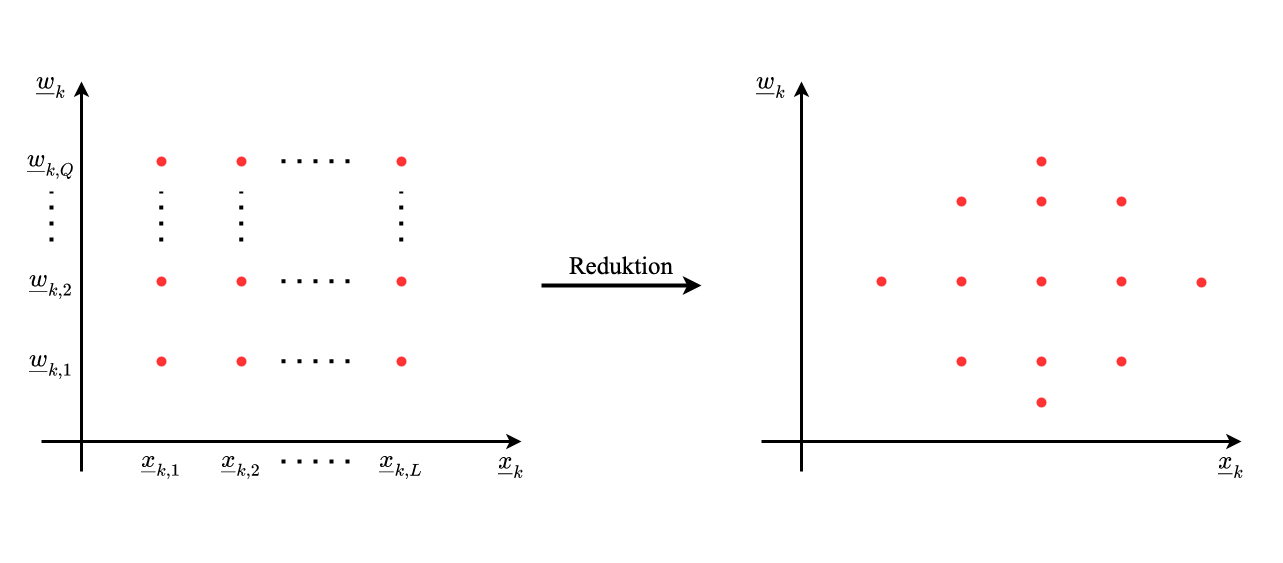

The diagram above was exported from draw.io. Its source (the exported page's mxGraphModel, read from the mxfile embedded in the PNG):
<mxGraphModel dx="2066" dy="1129" grid="1" gridSize="10" guides="1" tooltips="1" connect="1" arrows="1" fold="1" page="1" pageScale="1" pageWidth="3300" pageHeight="2339" math="1" shadow="0">
  <root>
    <mxCell id="EZl7w98T5oQTQhU2edbz-0" />
    <mxCell id="EZl7w98T5oQTQhU2edbz-1" parent="EZl7w98T5oQTQhU2edbz-0" />
    <mxCell id="xcNcHtSrDJiugasFVPMO-35" value="" style="rounded=0;whiteSpace=wrap;html=1;fontFamily=Times New Roman;fontSize=25;strokeWidth=3;fillColor=none;strokeColor=none;" vertex="1" parent="EZl7w98T5oQTQhU2edbz-1">
      <mxGeometry x="680" y="160" width="1280" height="560" as="geometry" />
    </mxCell>
    <mxCell id="EZl7w98T5oQTQhU2edbz-3" value="" style="endArrow=classic;html=1;rounded=0;fontFamily=Times New Roman;fontSize=25;strokeWidth=3;" edge="1" parent="EZl7w98T5oQTQhU2edbz-1">
      <mxGeometry width="50" height="50" relative="1" as="geometry">
        <mxPoint x="760" y="630" as="sourcePoint" />
        <mxPoint x="760" y="240" as="targetPoint" />
      </mxGeometry>
    </mxCell>
    <mxCell id="EZl7w98T5oQTQhU2edbz-4" value="" style="endArrow=classic;html=1;rounded=0;fontFamily=Times New Roman;fontSize=25;strokeWidth=3;" edge="1" parent="EZl7w98T5oQTQhU2edbz-1">
      <mxGeometry width="50" height="50" relative="1" as="geometry">
        <mxPoint x="720" y="600" as="sourcePoint" />
        <mxPoint x="1200" y="600" as="targetPoint" />
      </mxGeometry>
    </mxCell>
    <mxCell id="EZl7w98T5oQTQhU2edbz-5" value="\(\underline{w}_k\)" style="text;html=1;strokeColor=none;fillColor=none;align=center;verticalAlign=middle;whiteSpace=wrap;rounded=0;fontFamily=Times New Roman;fontSize=25;" vertex="1" parent="EZl7w98T5oQTQhU2edbz-1">
      <mxGeometry x="700" y="220" width="60" height="40" as="geometry" />
    </mxCell>
    <mxCell id="EZl7w98T5oQTQhU2edbz-6" value="\(\underline{x}_k\)" style="text;html=1;strokeColor=none;fillColor=none;align=center;verticalAlign=middle;whiteSpace=wrap;rounded=0;fontFamily=Times New Roman;fontSize=25;" vertex="1" parent="EZl7w98T5oQTQhU2edbz-1">
      <mxGeometry x="1160" y="600" width="60" height="40" as="geometry" />
    </mxCell>
    <mxCell id="EZl7w98T5oQTQhU2edbz-7" value="\(\underline{x}_{k,1 }\)" style="text;html=1;strokeColor=none;fillColor=none;align=center;verticalAlign=middle;whiteSpace=wrap;rounded=0;fontFamily=Times New Roman;fontSize=25;" vertex="1" parent="EZl7w98T5oQTQhU2edbz-1">
      <mxGeometry x="820" y="600" width="40" height="40" as="geometry" />
    </mxCell>
    <mxCell id="EZl7w98T5oQTQhU2edbz-8" value="\(\underline{x}_{k,2 }\)" style="text;html=1;strokeColor=none;fillColor=none;align=center;verticalAlign=middle;whiteSpace=wrap;rounded=0;fontFamily=Times New Roman;fontSize=25;" vertex="1" parent="EZl7w98T5oQTQhU2edbz-1">
      <mxGeometry x="900" y="600" width="40" height="40" as="geometry" />
    </mxCell>
    <mxCell id="EZl7w98T5oQTQhU2edbz-9" value="\(\underline{x}_{k,L}\)" style="text;html=1;strokeColor=none;fillColor=none;align=center;verticalAlign=middle;whiteSpace=wrap;rounded=0;fontFamily=Times New Roman;fontSize=25;" vertex="1" parent="EZl7w98T5oQTQhU2edbz-1">
      <mxGeometry x="1060" y="600" width="40" height="40" as="geometry" />
    </mxCell>
    <mxCell id="EZl7w98T5oQTQhU2edbz-10" value="" style="endArrow=none;dashed=1;html=1;dashPattern=1 3;strokeWidth=4;rounded=0;fontFamily=Times New Roman;fontSize=25;" edge="1" parent="EZl7w98T5oQTQhU2edbz-1">
      <mxGeometry width="50" height="50" relative="1" as="geometry">
        <mxPoint x="960" y="620" as="sourcePoint" />
        <mxPoint x="1040" y="620" as="targetPoint" />
      </mxGeometry>
    </mxCell>
    <mxCell id="EZl7w98T5oQTQhU2edbz-11" value="\(\underline{w}_{k,1 }\)" style="text;html=1;strokeColor=none;fillColor=none;align=center;verticalAlign=middle;whiteSpace=wrap;rounded=0;fontFamily=Times New Roman;fontSize=25;" vertex="1" parent="EZl7w98T5oQTQhU2edbz-1">
      <mxGeometry x="710" y="500" width="40" height="40" as="geometry" />
    </mxCell>
    <mxCell id="EZl7w98T5oQTQhU2edbz-12" value="\(\underline{w}_{k,2 }\)" style="text;html=1;strokeColor=none;fillColor=none;align=center;verticalAlign=middle;whiteSpace=wrap;rounded=0;fontFamily=Times New Roman;fontSize=25;" vertex="1" parent="EZl7w98T5oQTQhU2edbz-1">
      <mxGeometry x="710" y="420" width="40" height="40" as="geometry" />
    </mxCell>
    <mxCell id="EZl7w98T5oQTQhU2edbz-13" value="\(\underline{w}_{k,Q}\)" style="text;html=1;strokeColor=none;fillColor=none;align=center;verticalAlign=middle;whiteSpace=wrap;rounded=0;fontFamily=Times New Roman;fontSize=25;" vertex="1" parent="EZl7w98T5oQTQhU2edbz-1">
      <mxGeometry x="710" y="300" width="40" height="40" as="geometry" />
    </mxCell>
    <mxCell id="EZl7w98T5oQTQhU2edbz-14" value="" style="endArrow=none;dashed=1;html=1;dashPattern=1 3;strokeWidth=4;rounded=0;fontFamily=Times New Roman;fontSize=25;" edge="1" parent="EZl7w98T5oQTQhU2edbz-1">
      <mxGeometry width="50" height="50" relative="1" as="geometry">
        <mxPoint x="730" y="400" as="sourcePoint" />
        <mxPoint x="730" y="350" as="targetPoint" />
      </mxGeometry>
    </mxCell>
    <mxCell id="EZl7w98T5oQTQhU2edbz-15" value="" style="ellipse;whiteSpace=wrap;html=1;aspect=fixed;fontFamily=Times New Roman;fontSize=25;strokeWidth=3;fillColor=#FF3333;strokeColor=none;" vertex="1" parent="EZl7w98T5oQTQhU2edbz-1">
      <mxGeometry x="835" y="315" width="10" height="10" as="geometry" />
    </mxCell>
    <mxCell id="EZl7w98T5oQTQhU2edbz-16" value="" style="ellipse;whiteSpace=wrap;html=1;aspect=fixed;fontFamily=Times New Roman;fontSize=25;strokeWidth=3;fillColor=#FF3333;strokeColor=none;" vertex="1" parent="EZl7w98T5oQTQhU2edbz-1">
      <mxGeometry x="915" y="315" width="10" height="10" as="geometry" />
    </mxCell>
    <mxCell id="EZl7w98T5oQTQhU2edbz-17" value="" style="ellipse;whiteSpace=wrap;html=1;aspect=fixed;fontFamily=Times New Roman;fontSize=25;strokeWidth=3;fillColor=#FF3333;strokeColor=none;" vertex="1" parent="EZl7w98T5oQTQhU2edbz-1">
      <mxGeometry x="1075" y="315" width="10" height="10" as="geometry" />
    </mxCell>
    <mxCell id="EZl7w98T5oQTQhU2edbz-18" value="" style="ellipse;whiteSpace=wrap;html=1;aspect=fixed;fontFamily=Times New Roman;fontSize=25;strokeWidth=3;fillColor=#FF3333;strokeColor=none;" vertex="1" parent="EZl7w98T5oQTQhU2edbz-1">
      <mxGeometry x="835" y="435" width="10" height="10" as="geometry" />
    </mxCell>
    <mxCell id="EZl7w98T5oQTQhU2edbz-19" value="" style="ellipse;whiteSpace=wrap;html=1;aspect=fixed;fontFamily=Times New Roman;fontSize=25;strokeWidth=3;fillColor=#FF3333;strokeColor=none;" vertex="1" parent="EZl7w98T5oQTQhU2edbz-1">
      <mxGeometry x="915" y="435" width="10" height="10" as="geometry" />
    </mxCell>
    <mxCell id="EZl7w98T5oQTQhU2edbz-20" value="" style="ellipse;whiteSpace=wrap;html=1;aspect=fixed;fontFamily=Times New Roman;fontSize=25;strokeWidth=3;fillColor=#FF3333;strokeColor=none;" vertex="1" parent="EZl7w98T5oQTQhU2edbz-1">
      <mxGeometry x="1075" y="435" width="10" height="10" as="geometry" />
    </mxCell>
    <mxCell id="EZl7w98T5oQTQhU2edbz-21" value="" style="ellipse;whiteSpace=wrap;html=1;aspect=fixed;fontFamily=Times New Roman;fontSize=25;strokeWidth=3;fillColor=#FF3333;strokeColor=none;" vertex="1" parent="EZl7w98T5oQTQhU2edbz-1">
      <mxGeometry x="835" y="515" width="10" height="10" as="geometry" />
    </mxCell>
    <mxCell id="EZl7w98T5oQTQhU2edbz-22" value="" style="ellipse;whiteSpace=wrap;html=1;aspect=fixed;fontFamily=Times New Roman;fontSize=25;strokeWidth=3;fillColor=#FF3333;strokeColor=none;" vertex="1" parent="EZl7w98T5oQTQhU2edbz-1">
      <mxGeometry x="915" y="515" width="10" height="10" as="geometry" />
    </mxCell>
    <mxCell id="EZl7w98T5oQTQhU2edbz-23" value="" style="ellipse;whiteSpace=wrap;html=1;aspect=fixed;fontFamily=Times New Roman;fontSize=25;strokeWidth=3;fillColor=#FF3333;strokeColor=none;" vertex="1" parent="EZl7w98T5oQTQhU2edbz-1">
      <mxGeometry x="1075" y="515" width="10" height="10" as="geometry" />
    </mxCell>
    <mxCell id="EZl7w98T5oQTQhU2edbz-24" value="" style="endArrow=none;dashed=1;html=1;dashPattern=1 3;strokeWidth=4;rounded=0;fontFamily=Times New Roman;fontSize=25;" edge="1" parent="EZl7w98T5oQTQhU2edbz-1">
      <mxGeometry width="50" height="50" relative="1" as="geometry">
        <mxPoint x="839.75" y="400" as="sourcePoint" />
        <mxPoint x="839.75" y="350" as="targetPoint" />
      </mxGeometry>
    </mxCell>
    <mxCell id="EZl7w98T5oQTQhU2edbz-25" value="" style="endArrow=none;dashed=1;html=1;dashPattern=1 3;strokeWidth=4;rounded=0;fontFamily=Times New Roman;fontSize=25;" edge="1" parent="EZl7w98T5oQTQhU2edbz-1">
      <mxGeometry width="50" height="50" relative="1" as="geometry">
        <mxPoint x="919.75" y="400" as="sourcePoint" />
        <mxPoint x="919.75" y="350" as="targetPoint" />
      </mxGeometry>
    </mxCell>
    <mxCell id="EZl7w98T5oQTQhU2edbz-26" value="" style="endArrow=none;dashed=1;html=1;dashPattern=1 3;strokeWidth=4;rounded=0;fontFamily=Times New Roman;fontSize=25;" edge="1" parent="EZl7w98T5oQTQhU2edbz-1">
      <mxGeometry width="50" height="50" relative="1" as="geometry">
        <mxPoint x="1079.75" y="400" as="sourcePoint" />
        <mxPoint x="1079.75" y="350" as="targetPoint" />
      </mxGeometry>
    </mxCell>
    <mxCell id="EZl7w98T5oQTQhU2edbz-27" value="" style="endArrow=none;dashed=1;html=1;dashPattern=1 3;strokeWidth=4;rounded=0;fontFamily=Times New Roman;fontSize=25;" edge="1" parent="EZl7w98T5oQTQhU2edbz-1">
      <mxGeometry width="50" height="50" relative="1" as="geometry">
        <mxPoint x="960" y="519.75" as="sourcePoint" />
        <mxPoint x="1040" y="519.75" as="targetPoint" />
      </mxGeometry>
    </mxCell>
    <mxCell id="EZl7w98T5oQTQhU2edbz-28" value="" style="endArrow=none;dashed=1;html=1;dashPattern=1 3;strokeWidth=4;rounded=0;fontFamily=Times New Roman;fontSize=25;" edge="1" parent="EZl7w98T5oQTQhU2edbz-1">
      <mxGeometry width="50" height="50" relative="1" as="geometry">
        <mxPoint x="960" y="439.75" as="sourcePoint" />
        <mxPoint x="1040" y="439.75" as="targetPoint" />
      </mxGeometry>
    </mxCell>
    <mxCell id="EZl7w98T5oQTQhU2edbz-29" value="" style="endArrow=none;dashed=1;html=1;dashPattern=1 3;strokeWidth=4;rounded=0;fontFamily=Times New Roman;fontSize=25;" edge="1" parent="EZl7w98T5oQTQhU2edbz-1">
      <mxGeometry width="50" height="50" relative="1" as="geometry">
        <mxPoint x="960" y="319.75" as="sourcePoint" />
        <mxPoint x="1040" y="319.75" as="targetPoint" />
      </mxGeometry>
    </mxCell>
    <mxCell id="xcNcHtSrDJiugasFVPMO-0" value="" style="endArrow=classic;html=1;rounded=0;fontFamily=Times New Roman;fontSize=25;strokeWidth=3;" edge="1" parent="EZl7w98T5oQTQhU2edbz-1">
      <mxGeometry width="50" height="50" relative="1" as="geometry">
        <mxPoint x="1480" y="630" as="sourcePoint" />
        <mxPoint x="1480" y="240" as="targetPoint" />
      </mxGeometry>
    </mxCell>
    <mxCell id="xcNcHtSrDJiugasFVPMO-1" value="" style="endArrow=classic;html=1;rounded=0;fontFamily=Times New Roman;fontSize=25;strokeWidth=3;" edge="1" parent="EZl7w98T5oQTQhU2edbz-1">
      <mxGeometry width="50" height="50" relative="1" as="geometry">
        <mxPoint x="1440" y="600" as="sourcePoint" />
        <mxPoint x="1920" y="600" as="targetPoint" />
      </mxGeometry>
    </mxCell>
    <mxCell id="xcNcHtSrDJiugasFVPMO-2" value="\(\underline{w}_k\)" style="text;html=1;strokeColor=none;fillColor=none;align=center;verticalAlign=middle;whiteSpace=wrap;rounded=0;fontFamily=Times New Roman;fontSize=25;" vertex="1" parent="EZl7w98T5oQTQhU2edbz-1">
      <mxGeometry x="1420" y="220" width="60" height="40" as="geometry" />
    </mxCell>
    <mxCell id="xcNcHtSrDJiugasFVPMO-3" value="\(\underline{x}_k\)" style="text;html=1;strokeColor=none;fillColor=none;align=center;verticalAlign=middle;whiteSpace=wrap;rounded=0;fontFamily=Times New Roman;fontSize=25;" vertex="1" parent="EZl7w98T5oQTQhU2edbz-1">
      <mxGeometry x="1880" y="600" width="60" height="40" as="geometry" />
    </mxCell>
    <mxCell id="xcNcHtSrDJiugasFVPMO-12" value="" style="ellipse;whiteSpace=wrap;html=1;aspect=fixed;fontFamily=Times New Roman;fontSize=25;strokeWidth=3;fillColor=#FF3333;strokeColor=none;" vertex="1" parent="EZl7w98T5oQTQhU2edbz-1">
      <mxGeometry x="1715" y="355" width="10" height="10" as="geometry" />
    </mxCell>
    <mxCell id="xcNcHtSrDJiugasFVPMO-13" value="" style="ellipse;whiteSpace=wrap;html=1;aspect=fixed;fontFamily=Times New Roman;fontSize=25;strokeWidth=3;fillColor=#FF3333;strokeColor=none;" vertex="1" parent="EZl7w98T5oQTQhU2edbz-1">
      <mxGeometry x="1715" y="315" width="10" height="10" as="geometry" />
    </mxCell>
    <mxCell id="xcNcHtSrDJiugasFVPMO-14" value="" style="ellipse;whiteSpace=wrap;html=1;aspect=fixed;fontFamily=Times New Roman;fontSize=25;strokeWidth=3;fillColor=#FF3333;strokeColor=none;" vertex="1" parent="EZl7w98T5oQTQhU2edbz-1">
      <mxGeometry x="1795" y="355" width="10" height="10" as="geometry" />
    </mxCell>
    <mxCell id="xcNcHtSrDJiugasFVPMO-15" value="" style="ellipse;whiteSpace=wrap;html=1;aspect=fixed;fontFamily=Times New Roman;fontSize=25;strokeWidth=3;fillColor=#FF3333;strokeColor=none;" vertex="1" parent="EZl7w98T5oQTQhU2edbz-1">
      <mxGeometry x="1555" y="435" width="10" height="10" as="geometry" />
    </mxCell>
    <mxCell id="xcNcHtSrDJiugasFVPMO-16" value="" style="ellipse;whiteSpace=wrap;html=1;aspect=fixed;fontFamily=Times New Roman;fontSize=25;strokeWidth=3;fillColor=#FF3333;strokeColor=none;" vertex="1" parent="EZl7w98T5oQTQhU2edbz-1">
      <mxGeometry x="1635" y="435" width="10" height="10" as="geometry" />
    </mxCell>
    <mxCell id="xcNcHtSrDJiugasFVPMO-17" value="" style="ellipse;whiteSpace=wrap;html=1;aspect=fixed;fontFamily=Times New Roman;fontSize=25;strokeWidth=3;fillColor=#FF3333;strokeColor=none;" vertex="1" parent="EZl7w98T5oQTQhU2edbz-1">
      <mxGeometry x="1795" y="435" width="10" height="10" as="geometry" />
    </mxCell>
    <mxCell id="xcNcHtSrDJiugasFVPMO-18" value="" style="ellipse;whiteSpace=wrap;html=1;aspect=fixed;fontFamily=Times New Roman;fontSize=25;strokeWidth=3;fillColor=#FF3333;strokeColor=none;" vertex="1" parent="EZl7w98T5oQTQhU2edbz-1">
      <mxGeometry x="1635" y="355" width="10" height="10" as="geometry" />
    </mxCell>
    <mxCell id="xcNcHtSrDJiugasFVPMO-19" value="" style="ellipse;whiteSpace=wrap;html=1;aspect=fixed;fontFamily=Times New Roman;fontSize=25;strokeWidth=3;fillColor=#FF3333;strokeColor=none;" vertex="1" parent="EZl7w98T5oQTQhU2edbz-1">
      <mxGeometry x="1635" y="515" width="10" height="10" as="geometry" />
    </mxCell>
    <mxCell id="xcNcHtSrDJiugasFVPMO-20" value="" style="ellipse;whiteSpace=wrap;html=1;aspect=fixed;fontFamily=Times New Roman;fontSize=25;strokeWidth=3;fillColor=#FF3333;strokeColor=none;" vertex="1" parent="EZl7w98T5oQTQhU2edbz-1">
      <mxGeometry x="1795" y="515" width="10" height="10" as="geometry" />
    </mxCell>
    <mxCell id="xcNcHtSrDJiugasFVPMO-27" value="" style="endArrow=classic;html=1;rounded=0;fontFamily=Times New Roman;fontSize=25;strokeWidth=4;" edge="1" parent="EZl7w98T5oQTQhU2edbz-1">
      <mxGeometry width="50" height="50" relative="1" as="geometry">
        <mxPoint x="1220" y="444" as="sourcePoint" />
        <mxPoint x="1380" y="444" as="targetPoint" />
      </mxGeometry>
    </mxCell>
    <mxCell id="xcNcHtSrDJiugasFVPMO-28" value="Reduktion" style="text;html=1;strokeColor=none;fillColor=none;align=center;verticalAlign=middle;whiteSpace=wrap;rounded=0;fontFamily=Times New Roman;fontSize=25;" vertex="1" parent="EZl7w98T5oQTQhU2edbz-1">
      <mxGeometry x="1220" y="404" width="160" height="40" as="geometry" />
    </mxCell>
    <mxCell id="xcNcHtSrDJiugasFVPMO-31" value="" style="ellipse;whiteSpace=wrap;html=1;aspect=fixed;fontFamily=Times New Roman;fontSize=25;strokeWidth=3;fillColor=#FF3333;strokeColor=none;" vertex="1" parent="EZl7w98T5oQTQhU2edbz-1">
      <mxGeometry x="1715" y="435" width="10" height="10" as="geometry" />
    </mxCell>
    <mxCell id="xcNcHtSrDJiugasFVPMO-32" value="" style="ellipse;whiteSpace=wrap;html=1;aspect=fixed;fontFamily=Times New Roman;fontSize=25;strokeWidth=3;fillColor=#FF3333;strokeColor=none;" vertex="1" parent="EZl7w98T5oQTQhU2edbz-1">
      <mxGeometry x="1715" y="515" width="10" height="10" as="geometry" />
    </mxCell>
    <mxCell id="xcNcHtSrDJiugasFVPMO-33" value="" style="ellipse;whiteSpace=wrap;html=1;aspect=fixed;fontFamily=Times New Roman;fontSize=25;strokeWidth=3;fillColor=#FF3333;strokeColor=none;" vertex="1" parent="EZl7w98T5oQTQhU2edbz-1">
      <mxGeometry x="1715" y="556" width="10" height="10" as="geometry" />
    </mxCell>
    <mxCell id="xcNcHtSrDJiugasFVPMO-34" value="" style="ellipse;whiteSpace=wrap;html=1;aspect=fixed;fontFamily=Times New Roman;fontSize=25;strokeWidth=3;fillColor=#FF3333;strokeColor=none;" vertex="1" parent="EZl7w98T5oQTQhU2edbz-1">
      <mxGeometry x="1875" y="436" width="10" height="10" as="geometry" />
    </mxCell>
  </root>
</mxGraphModel>